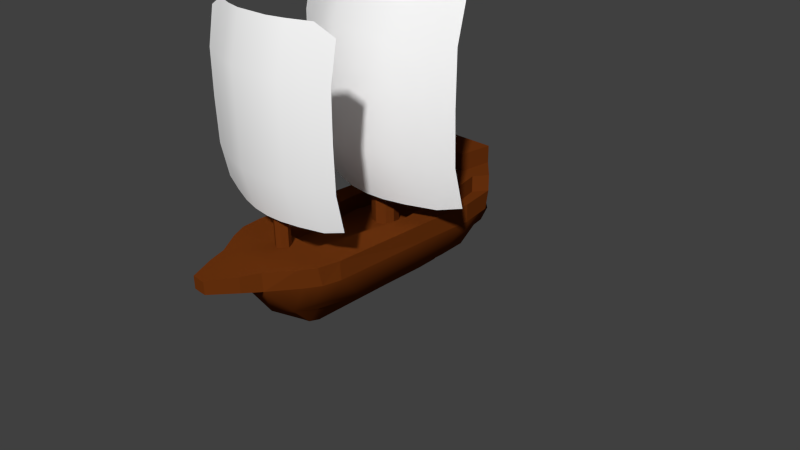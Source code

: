 # Source: P5Ship_export.blend  (saved by Blender 2.61.0; exported with 4.5.12 LTS)
import bpy
from mathutils import Matrix  # noqa: F401  (used for matrix-valued properties, if any)

bpy.ops.wm.read_factory_settings(use_empty=True)
scene = bpy.context.scene
scene.name = 'Scene'

# ---- collections
col_collection_1 = bpy.data.collections.new('Collection 1'); scene.collection.children.link(col_collection_1)

# ---- materials (node trees are filled in below, after node groups)
mat_body = bpy.data.materials.new('Body')
mat_body.alpha_threshold = 0.0
mat_body.use_transparent_shadow = False
mat_body.preview_render_type = 'SHADERBALL'
mat_body.diffuse_color = (0.152, 0.03424, 0.004941, 1.0)
mat_body.roughness = 0.5
mat_body.specular_intensity = 0.00129
mat_body.line_color = (0.0, 0.0, 0.0, 1.0)
mat_sail = bpy.data.materials.new('Sail')
mat_sail.alpha_threshold = 0.0
mat_sail.use_transparent_shadow = False
mat_sail.preview_render_type = 'SHADERBALL'
mat_sail.diffuse_color = (1.0, 1.0, 1.0, 1.0)
mat_sail.roughness = 0.5
mat_sail.specular_intensity = 0.000453
mat_sail.line_color = (0.0, 0.0, 0.0, 1.0)

# ---- material node trees

# ---- world
world_world = bpy.data.worlds.new('World'); scene.world = world_world
world_world.color = (0.05088, 0.05088, 0.05088)
world_world.use_sun_shadow = False
world_world.sun_shadow_jitter_overblur = 0.0
world_world.cycles.sampling_method = 'MANUAL'
world_world.cycles.sample_map_resolution = 256

# ---- cameras
cam_camera = bpy.data.cameras.new('Camera')
cam_camera.clip_end = 100.0
cam_camera.lens = 35.0
cam_camera.sensor_width = 32.0
cam_camera.sensor_height = 18.0
cam_camera.ortho_scale = 7.314
cam_camera.dof.focus_distance = 0.0
cam_camera.dof.aperture_fstop = 128.0

# ---- meshes
me_cube_002 = bpy.data.meshes.new('Cube.002')
me_cube_002.from_pydata([(0.2159, 1.919, 2.32), (-0.2159, 1.919, 2.32), (0.2159, 1.919, 1.27), (-0.2159, 1.919, 1.27), (0.2159, 1.919, 1.795), (-0.2159, 1.919, 1.795), (0.2168, 1.762, 0.7888), (-0.2168, 1.762, 0.7888), (0.2159, 1.753, 2.846), (-0.2159, 1.753, 2.846), (0.7331, 1.736, 2.32), (-0.7331, 1.736, 2.32), (0.7331, 1.736, 1.27), (-0.7331, 1.736, 1.27), (0.7331, 1.736, 1.795), (-0.7331, 1.736, 1.795), (0.7295, 1.587, 0.7943), (-0.7295, 1.587, 0.7943), (0.7331, 1.57, 2.846), (-0.7331, 1.57, 2.846), (0.443, 1.859, 2.32), (-0.443, 1.859, 2.32), (0.443, 1.859, 1.27), (-0.443, 1.859, 1.27), (1.704e-14, 1.919, 2.32), (0.443, 1.859, 1.795), (-0.443, 1.859, 1.795), (1.704e-14, 1.919, 1.27), (0.4479, 1.703, 0.7929), (-0.4479, 1.703, 0.7929), (0.9725, 1.616, 2.315), (-0.9725, 1.616, 2.315), (0.9725, 1.616, 1.276), (-0.9725, 1.616, 1.276), (0.443, 1.693, 2.846), (-0.443, 1.693, 2.846), (1.704e-14, 1.919, 1.795), (1.575e-14, 1.774, 0.7825), (0.9725, 1.627, 1.795), (-0.9725, 1.627, 1.795), (1.557e-14, 1.753, 2.846), (0.9725, 1.513, 2.731), (-0.9725, 1.513, 2.731), (0.9725, 1.515, 0.8661), (-0.9725, 1.515, 0.8661), (0.2583, 0.3171, 2.447), (-0.2583, 0.3171, 2.447), (0.2583, 0.3171, 1.19), (-0.2583, 0.3171, 1.19), (0.2583, 0.3171, 1.818), (-0.2583, 0.3171, 1.818), (0.2594, 0.08081, 0.6137), (-0.2594, 0.08081, 0.6137), (0.2583, 0.06758, 3.075), (-0.2583, 0.06758, 3.075), (0.8773, 0.04181, 2.447), (-0.8773, 0.04181, 2.447), (0.8773, 0.04181, 1.19), (-0.8773, 0.04181, 1.19), (0.8773, 0.04181, 1.818), (-0.8773, 0.04181, 1.818), (0.873, -0.182, 0.6203), (-0.873, -0.182, 0.6203), (0.8773, -0.2077, 3.075), (-0.8773, -0.2077, 3.075), (0.5301, 0.2263, 2.447), (-0.5301, 0.2263, 2.447), (0.5301, 0.2263, 1.19), (-0.5301, 0.2263, 1.19), (2.816e-15, 0.3171, 2.447), (0.5301, 0.2263, 1.818), (-0.5301, 0.2263, 1.818), (2.816e-15, 0.3171, 1.19), (0.536, -0.008086, 0.6186), (-0.536, -0.008086, 0.6186), (1.164, -0.139, 2.44), (-1.164, -0.139, 2.44), (1.164, -0.139, 1.196), (-1.164, -0.139, 1.196), (0.5301, -0.02321, 3.075), (-0.5301, -0.02321, 3.075), (2.816e-15, 0.3171, 1.818), (8.773e-16, 0.09877, 0.6062), (1.164, -0.1227, 1.818), (-1.164, -0.1227, 1.818), (6.002e-16, 0.06758, 3.075), (1.164, -0.2933, 2.937), (-1.164, -0.2933, 2.937), (1.164, -0.2901, 0.7062), (-1.164, -0.2901, 0.7062), (1.632e-14, 1.837, -0.3273), (-1.399e-14, -1.575, -0.2916), (-0.507, -1.174, -0.2025), (0.507, -1.174, -0.2025), (-0.4385, 1.545, -0.1504), (0.4385, 1.545, -0.1504), (2.027e-14, 2.282, 0.39), (-1.788e-14, -2.013, 0.39), (-0.5821, -1.65, 0.39), (0.5821, -1.65, 0.39), (-0.543, 1.878, 0.39), (0.543, 1.878, 0.39), (-1.414e-15, -0.1592, -0.3033), (-0.5303, -0.06663, -0.2261), (0.5303, -0.06663, -0.2261), (-0.6758, -0.1592, 0.39), (0.6758, -0.1592, 0.39), (1.174e-14, 1.322, -0.3133), (-0.5432, 0.8551, -0.2286), (0.5432, 0.8551, -0.2286), (1.181e-14, 1.329, 0.39), (-0.6901, 1.325, 0.39), (0.6901, 1.325, 0.39), (-9.432e-15, -1.062, -0.3033), (-0.527, -0.7323, -0.2185), (0.527, -0.7323, -0.2185), (-1.052e-14, -1.185, 0.39), (-0.6758, -1.062, 0.39), (0.6758, -1.062, 0.39), (1.909e-14, 2.149, 0.03556), (-1.744e-14, -1.964, 0.1738), (-0.5911, -1.58, 0.1738), (0.5911, -1.58, 0.1738), (-0.5645, 1.799, 0.1738), (0.5645, 1.799, 0.1738), (-1.414e-15, -0.1592, 0.0346), (-0.6758, -0.1592, 0.1738), (0.6758, -0.1592, 0.1738), (1.181e-14, 1.329, 0.0346), (-0.6994, 1.322, 0.1738), (0.6994, 1.322, 0.1738), (-9.432e-15, -1.062, 0.0346), (-0.6758, -1.062, 0.1738), (0.6758, -1.062, 0.1738), (-0.1848, 1.64, -0.3233), (0.1848, 1.64, -0.3233), (-0.262, -1.462, -0.282), (0.262, -1.462, -0.282), (-0.3375, 2.212, 0.39), (0.3375, 2.212, 0.39), (-0.3115, -2.013, 0.39), (0.3115, -2.013, 0.39), (-0.266, -0.05941, -0.3518), (0.266, -0.05941, -0.3518), (-0.4275, -0.1592, 0.39), (0.4275, -0.1592, 0.39), (-0.2621, 0.8976, -0.367), (0.2621, 0.8976, -0.367), (-0.2812, 1.328, 0.39), (0.2812, 1.328, 0.39), (-0.2735, -0.8141, -0.3403), (0.2735, -0.8141, -0.3403), (-0.292, -1.185, 0.39), (0.292, -1.185, 0.39), (-0.3115, -1.95, 0.1738), (0.3115, -1.95, 0.1738), (-0.3376, 2.21, 0.1738), (0.3376, 2.21, 0.1738), (-0.1654, -1.04, -0.5115), (0.1654, -1.04, -0.5115), (-0.1635, -0.7262, -0.5328), (0.1635, -0.7262, -0.5328), (-0.1598, -0.05206, -0.5481), (0.1598, -0.05206, -0.5481), (-0.1527, 0.8557, -0.5808), (0.1527, 0.8557, -0.5808), (-0.135, 1.352, -0.57), (0.135, 1.352, -0.57), (-9.089e-15, -1.023, -0.5497), (1.188e-14, 1.338, -0.6111), (-5.74e-15, -0.6463, -0.6184), (-3.038e-16, -0.0342, -0.6433), (6.7e-15, 0.7544, -0.6836), (-0.4275, -0.1592, 0.2002), (0.4275, -0.1592, 0.2002), (-0.292, -1.185, 0.2002), (0.292, -1.185, 0.2002), (-0.2795, 1.329, 0.2002), (0.2795, 1.329, 0.2002), (-1.052e-14, -1.185, 0.2002), (1.181e-14, 1.329, 0.2002), (-0.08799, 2.851, 0.2445), (0.08799, 2.851, 0.2445), (-0.08799, 2.851, 0.39), (0.08799, 2.851, 0.39), (2.533e-14, 2.851, 0.2416), (2.533e-14, 2.851, 0.39), (-0.264, -2.103, -0.05993), (0.264, -2.103, -0.05993), (-0.2071, -2.041, -0.2283), (0.2071, -2.041, -0.2283), (-1.956e-14, -2.202, -0.02155), (-1.909e-14, -2.149, -0.2073), (-0.2534, 2.472, 0.39), (0.2534, 2.472, 0.39), (-0.2534, 2.472, 0.2087), (0.2534, 2.472, 0.2087), (2.153e-14, 2.424, 0.1079), (1.429e-14, 1.609, -0.338), (-0.4902, 1.301, -0.1681), (0.4902, 1.301, -0.1681), (1.752e-14, 1.972, 0.39), (-0.6495, 1.639, 0.39), (0.6495, 1.639, 0.39), (1.618e-14, 1.822, 0.06561), (-0.6589, 1.587, 0.1738), (0.6589, 1.587, 0.1738), (-0.2533, 1.308, -0.3742), (0.2533, 1.308, -0.3742), (-0.3238, 1.822, 0.39), (0.3238, 1.822, 0.39), (-0.1478, 1.193, -0.5952), (0.1478, 1.193, -0.5952), (9.714e-15, 1.094, -0.6919), (1.49e-14, 1.678, 0.39), (-0.05547, 1.647, 0.39), (0.05547, 1.647, 0.39), (-0.05658, 1.479, 0.39), (0.05658, 1.479, 0.39), (1.277e-14, 1.438, 0.39), (-1.329e-14, -1.496, 0.39), (-0.5517, -0.1592, 0.39), (0.5517, -0.1592, 0.39), (-0.5596, 1.326, 0.39), (0.5596, 1.326, 0.39), (-0.5517, -1.062, 0.39), (0.5517, -1.062, 0.39), (-0.3765, 1.575, 0.39), (0.3765, 1.575, 0.39), (-0.09337, 1.558, 0.39), (0.09337, 1.558, 0.39), (-0.4725, -1.441, 0.39), (0.4725, -1.441, 0.39), (-0.5287, 1.581, 0.39), (0.5287, 1.581, 0.39), (-0.05658, 1.479, 2.464), (0.05658, 1.479, 2.464), (-0.09337, 1.558, 2.464), (0.09337, 1.558, 2.464), (-0.05547, 1.647, 2.464), (0.05547, 1.647, 2.464), (1.277e-14, 1.438, 2.464), (1.49e-14, 1.678, 2.464), (1.399e-14, 1.576, 2.464), (-0.1184, -0.1152, 0.2002), (0.1184, -0.1152, 0.2002), (-5.749e-16, -0.06473, 0.2002), (-0.1188, -0.3765, 0.2002), (0.1188, -0.3765, 0.2002), (-3.89e-15, -0.438, 0.2002), (-0.1539, -0.2329, 0.2002), (0.1539, -0.2329, 0.2002), (-0.1539, -0.2329, 2.627), (0.1539, -0.2329, 2.627), (-0.1188, -0.3765, 2.627), (0.1188, -0.3765, 2.627), (-0.1184, -0.1152, 2.627), (0.1184, -0.1152, 2.627), (-3.89e-15, -0.438, 2.627), (-5.749e-16, -0.06473, 2.627), (-2.069e-15, -0.2329, 2.627), (2.308e-14, 2.598, 0.39), (-0.5821, -1.65, 0.5854), (0.5821, -1.65, 0.5854), (-0.4725, -1.441, 0.5854), (0.4725, -1.441, 0.5854), (-0.5517, -1.062, 0.5854), (0.5517, -1.062, 0.5854), (-0.292, -1.185, 0.5854), (0.292, -1.185, 0.5854), (-1.052e-14, -1.185, 0.5854), (-0.3115, -2.013, 0.5854), (0.3115, -2.013, 0.5854), (-1.788e-14, -2.013, 0.5854), (-1.329e-14, -1.496, 0.5854), (-0.2809, -1.494, 0.5854), (0.2809, -1.494, 0.5854), (-0.3115, -2.013, 0.7968), (0.3115, -2.013, 0.7968), (-0.2809, -1.494, 0.7968), (0.2809, -1.494, 0.7968), (-1.329e-14, -1.496, 0.7968), (-1.788e-14, -2.013, 0.7968)], [(110, 128)], [(0, 24, 40, 8), (40, 24, 1, 9), (20, 0, 8, 34), (9, 1, 21, 35), (24, 0, 4, 36), (5, 1, 24, 36), (0, 20, 25, 4), (26, 21, 1, 5), (2, 27, 36, 4), (36, 27, 3, 5), (22, 2, 4, 25), (5, 3, 23, 26), (6, 37, 27, 2), (27, 37, 7, 3), (28, 6, 2, 22), (3, 7, 29, 23), (10, 20, 34, 18), (35, 21, 11, 19), (30, 10, 18, 41), (19, 11, 31, 42), (14, 25, 20, 10), (21, 26, 15, 11), (38, 14, 10, 30), (11, 15, 39, 31), (12, 22, 25, 14), (26, 23, 13, 15), (32, 12, 14, 38), (15, 13, 33, 39), (16, 28, 22, 12), (23, 29, 17, 13), (43, 16, 12, 32), (13, 17, 44, 33), (45, 69, 85, 53), (85, 69, 46, 54), (65, 45, 53, 79), (54, 46, 66, 80), (69, 45, 49, 81), (50, 46, 69, 81), (45, 65, 70, 49), (71, 66, 46, 50), (47, 72, 81, 49), (81, 72, 48, 50), (67, 47, 49, 70), (50, 48, 68, 71), (51, 82, 72, 47), (72, 82, 52, 48), (73, 51, 47, 67), (48, 52, 74, 68), (55, 65, 79, 63), (80, 66, 56, 64), (75, 55, 63, 86), (64, 56, 76, 87), (59, 70, 65, 55), (66, 71, 60, 56), (83, 59, 55, 75), (56, 60, 84, 76), (57, 67, 70, 59), (71, 68, 58, 60), (77, 57, 59, 83), (60, 58, 78, 84), (61, 73, 67, 57), (68, 74, 62, 58), (88, 61, 57, 77), (58, 62, 89, 78), (125, 102, 107, 128), (111, 129, 126, 105), (127, 130, 112, 106), (129, 108, 103, 126), (104, 109, 130, 127), (131, 113, 102, 125), (120, 91, 113, 131), (117, 132, 121, 98), (122, 133, 118, 99), (132, 114, 92, 121), (93, 115, 133, 122), (105, 126, 132, 117), (133, 127, 106, 118), (126, 103, 114, 132), (115, 104, 127, 133), (142, 103, 108, 146), (109, 104, 143, 147), (150, 114, 103, 142), (104, 115, 151, 143), (136, 92, 114, 150), (115, 93, 137, 151), (154, 121, 92, 136), (93, 122, 155, 137), (97, 140, 154, 120), (155, 141, 97, 120), (140, 98, 121, 154), (122, 99, 141, 155), (156, 123, 100, 138), (101, 124, 157, 139), (90, 134, 156, 119), (157, 135, 90, 119), (134, 94, 123, 156), (124, 95, 135, 157), (136, 150, 160, 158), (161, 151, 137, 159), (150, 142, 162, 160), (163, 143, 151, 161), (142, 146, 164, 162), (165, 147, 143, 163), (91, 136, 158, 168), (159, 137, 91, 168), (134, 90, 169, 166), (169, 90, 135, 167), (168, 158, 160, 170), (161, 159, 168, 170), (170, 160, 162, 171), (163, 161, 170, 171), (171, 162, 164, 172), (165, 163, 171, 172), (144, 152, 175, 173), (176, 153, 145, 174), (148, 144, 173, 177), (174, 145, 149, 178), (152, 116, 179, 175), (179, 116, 153, 176), (110, 148, 177, 180), (178, 149, 110, 180), (185, 181, 183, 186), (184, 182, 185, 186), (154, 136, 189, 187), (190, 137, 155, 188), (120, 154, 187, 191), (188, 155, 120, 191), (136, 91, 192, 189), (192, 91, 137, 190), (191, 187, 189, 192), (190, 188, 191, 192), (138, 193, 195, 156), (196, 194, 139, 157), (193, 183, 181, 195), (182, 184, 194, 196), (156, 195, 197, 119), (197, 196, 157, 119), (195, 181, 185, 197), (185, 182, 196, 197), (96, 261, 193, 138), (194, 261, 96, 139), (261, 186, 183, 193), (184, 186, 261, 194), (204, 119, 96, 201), (107, 198, 204, 128), (198, 90, 119, 204), (123, 205, 202, 100), (203, 206, 124, 101), (205, 129, 111, 202), (112, 130, 206, 203), (94, 199, 205, 123), (206, 200, 95, 124), (199, 108, 129, 205), (130, 109, 200, 206), (108, 199, 207, 146), (208, 200, 109, 147), (199, 94, 134, 207), (135, 95, 200, 208), (209, 138, 100, 202), (101, 139, 210, 203), (201, 96, 138, 209), (139, 96, 201, 210), (146, 207, 211, 164), (212, 208, 147, 165), (207, 134, 166, 211), (167, 135, 208, 212), (164, 211, 213, 172), (213, 212, 165, 172), (211, 166, 169, 213), (169, 167, 212, 213), (201, 209, 215, 214), (216, 210, 201, 214), (148, 110, 219, 217), (219, 110, 149, 218), (220, 120, 131), (220, 97, 120), (105, 221, 223, 111), (224, 222, 106, 112), (221, 144, 148, 223), (149, 145, 222, 224), (117, 225, 221, 105), (222, 226, 118, 106), (225, 152, 144, 221), (145, 153, 226, 222), (98, 231, 225, 117), (226, 232, 99, 118), (148, 227, 233, 223), (234, 228, 149, 224), (111, 223, 233, 202), (234, 224, 112, 203), (202, 233, 227, 209), (228, 234, 203, 210), (209, 227, 229, 215), (230, 228, 210, 216), (227, 148, 217, 229), (218, 149, 228, 230), (229, 217, 235, 237), (236, 218, 230, 238), (215, 229, 237, 239), (238, 230, 216, 240), (217, 219, 241, 235), (241, 219, 218, 236), (214, 215, 239, 242), (240, 216, 214, 242), (235, 241, 243, 237), (243, 241, 236, 238), (242, 239, 237, 243), (238, 240, 242, 243), (180, 177, 244, 246), (245, 178, 180, 246), (175, 179, 249, 247), (249, 179, 176, 248), (177, 173, 250, 244), (251, 174, 178, 245), (173, 175, 247, 250), (248, 176, 174, 251), (250, 247, 254, 252), (255, 248, 251, 253), (244, 250, 252, 256), (253, 251, 245, 257), (247, 249, 258, 254), (258, 249, 248, 255), (246, 244, 256, 259), (257, 245, 246, 259), (254, 258, 260, 252), (260, 258, 255, 253), (252, 260, 259, 256), (259, 260, 253, 257), (231, 98, 262, 264), (263, 99, 232, 265), (225, 231, 264, 266), (265, 232, 226, 267), (152, 225, 266, 268), (267, 226, 153, 269), (116, 152, 268, 270), (269, 153, 116, 270), (98, 140, 271, 262), (272, 141, 99, 263), (140, 97, 273, 271), (273, 97, 141, 272), (274, 270, 268, 275), (269, 270, 274, 276), (271, 275, 264, 262), (265, 276, 272, 263), (268, 266, 264, 275), (265, 267, 269, 276), (275, 271, 277, 279), (278, 272, 276, 280), (274, 275, 279, 281), (280, 276, 274, 281), (271, 273, 282, 277), (282, 273, 272, 278), (282, 281, 279, 277), (280, 281, 282, 278)])
me_cube_002.polygons.foreach_set('use_smooth', [1, 1, 1, 1, 1, 1, 1, 1, 1, 1, 1, 1, 1, 1, 1, 1, 1, 1, 1, 1, 1, 1, 1, 1, 1, 1, 1, 1, 1, 1, 1, 1, 1, 1, 1, 1, 1, 1, 1, 1, 1, 1, 1, 1, 1, 1, 1, 1, 1, 1, 1, 1, 1, 1, 1, 1, 1, 1, 1, 1, 1, 1, 1, 1, 0, 0, 0, 1, 1, 0, 0, 0, 0, 1, 1, 0, 0, 1, 1, 1, 1, 1, 1, 1, 1, 1, 1, 1, 1, 1, 1, 0, 0, 1, 1, 1, 1, 1, 1, 1, 1, 1, 1, 1, 1, 1, 1, 1, 1, 1, 1, 1, 1, 0, 0, 0, 0, 0, 0, 0, 0, 0, 0, 1, 1, 1, 1, 1, 1, 1, 1, 0, 0, 0, 0, 0, 0, 0, 0, 0, 0, 0, 0, 0, 0, 0, 0, 0, 0, 0, 1, 1, 1, 1, 1, 1, 1, 1, 0, 0, 0, 0, 1, 1, 1, 1, 1, 1, 1, 1, 0, 0, 0, 0, 0, 0, 0, 0, 0, 0, 0, 0, 0, 0, 0, 0, 0, 0, 0, 0, 0, 0, 0, 0, 0, 0, 0, 0, 0, 0, 0, 0, 0, 0, 0, 0, 0, 0, 0, 0, 0, 0, 0, 0, 0, 0, 0, 0, 0, 0, 0, 0, 0, 0, 0, 0, 0, 0, 0, 0, 0, 0, 0, 0, 0, 0, 1, 1, 1, 1, 0, 0, 0, 0, 0, 0, 0, 0, 0, 0, 1, 1, 0, 0])
me_cube_002.polygons.foreach_set('material_index', [1, 1, 1, 1, 1, 1, 1, 1, 1, 1, 1, 1, 1, 1, 1, 1, 1, 1, 1, 1, 1, 1, 1, 1, 1, 1, 1, 1, 1, 1, 1, 1, 1, 1, 1, 1, 1, 1, 1, 1, 1, 1, 1, 1, 1, 1, 1, 1, 1, 1, 1, 1, 1, 1, 1, 1, 1, 1, 1, 1, 1, 1, 1, 1, 0, 0, 0, 0, 0, 0, 0, 0, 0, 0, 0, 0, 0, 0, 0, 0, 0, 0, 0, 0, 0, 0, 0, 0, 0, 0, 0, 0, 0, 0, 0, 0, 0, 0, 0, 0, 0, 0, 0, 0, 0, 0, 0, 0, 0, 0, 0, 0, 0, 0, 0, 0, 0, 0, 0, 0, 0, 0, 0, 0, 0, 0, 0, 0, 0, 0, 0, 0, 0, 0, 0, 0, 0, 0, 0, 0, 0, 0, 0, 0, 0, 0, 0, 0, 0, 0, 0, 0, 0, 0, 0, 0, 0, 0, 0, 0, 0, 0, 0, 0, 0, 0, 0, 0, 0, 0, 0, 0, 0, 0, 0, 0, 0, 0, 0, 0, 0, 0, 0, 0, 0, 0, 0, 0, 0, 0, 0, 0, 0, 0, 0, 0, 0, 0, 0, 0, 0, 0, 0, 0, 0, 0, 0, 0, 0, 0, 0, 0, 0, 0, 0, 0, 0, 0, 0, 0, 0, 0, 0, 0, 0, 0, 0, 0, 0, 0, 0, 0, 0, 0, 0, 0, 0, 0, 0, 0, 0, 0, 0, 0, 0, 0, 0, 0, 0, 0, 0, 0, 0, 0])
me_cube_002.materials.append(mat_body)
me_cube_002.materials.append(mat_sail)
me_cube_002.use_remesh_preserve_volume = False
me_cube_002.use_remesh_preserve_attributes = False
me_cube_002.use_mirror_vertex_groups = False
me_cube_002.update()

# ---- objects
ob_cube_002 = bpy.data.objects.new('Cube.002', me_cube_002)
ob_camera = bpy.data.objects.new('Camera', cam_camera)

# ---- transforms, parenting, visibility, modifiers, constraints
ob_cube_002.location = (0.0, 0.0, 0.2127)
ob_cube_002.rotation_euler = (0.0, -0.0, -3.142)
ob_cube_002.scale = (1.108, 0.8813, 1.108)
ob_cube_002.lock_rotations_4d = False
ob_cube_002.empty_display_type = 'ARROWS'
ob_cube_002.lineart.crease_threshold = 0.0
ob_camera.location = (7.481, -6.508, 5.344)
ob_camera.rotation_euler = (1.109, 0.01082, 0.8149)
ob_camera.lock_rotations_4d = False
ob_camera.empty_display_type = 'ARROWS'
ob_camera.color = (0.0, 0.0, 0.0, 0.0)
ob_camera.display_type = 'WIRE'
ob_camera.lineart.crease_threshold = 0.0

# ---- collection membership
col_collection_1.objects.link(ob_cube_002)
col_collection_1.objects.link(ob_camera)

# ---- scene / render settings (as saved in the file)
scene.camera = ob_camera
scene.frame_start = 1; scene.frame_end = 250; scene.frame_set(0)
scene.render.engine = 'BLENDER_EEVEE_NEXT'
scene.render.image_settings.color_mode = 'RGB'
scene.render.image_settings.compression = 90
scene.render.resolution_percentage = 50
scene.render.dither_intensity = 0.0
scene.render.bake_margin = 2
scene.render.bake_bias = 0.0
scene.cycles.use_denoising = False
scene.cycles.samples = 10
scene.cycles.sampling_pattern = 'TABULATED_SOBOL'
scene.cycles.light_sampling_threshold = 0.0
scene.cycles.use_adaptive_sampling = False
scene.cycles.use_light_tree = False
scene.cycles.blur_glossy = 0.0
scene.cycles.volume_bounces = 1
scene.cycles.pixel_filter_type = 'GAUSSIAN'
scene.cycles.sample_clamp_indirect = 0.0
scene.view_settings.view_transform = 'Standard'
bpy.context.view_layer.update()

# ---- added for rendering (the .blend has no usable light): sun
light_auto_sun = bpy.data.lights.new('AutoSun', 'SUN')
light_auto_sun.energy = 3.0
light_auto_sun.angle = 0.0523599
ob_auto_sun = bpy.data.objects.new('AutoSun', light_auto_sun)
scene.collection.objects.link(ob_auto_sun)
ob_auto_sun.rotation_euler = (0.872665, 0.174533, 0.523599)
bpy.context.view_layer.update()
